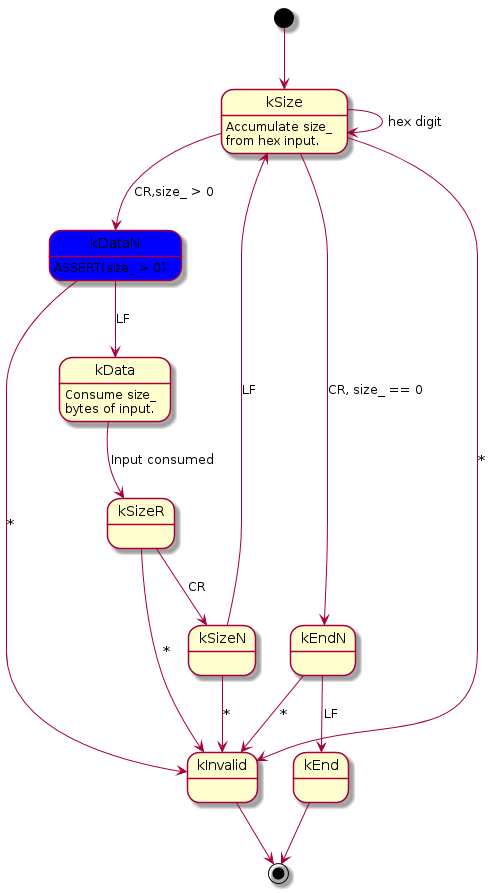

The diagram above was rendered by PlantUML. Its source (embedded in the PNG):
@startuml

skinparam state {
   backgroundColor<<SIZE_STATE>> Blue
}

kSize : Accumulate size_\nfrom hex input.
kData : Consume size_\nbytes of input.

[*] --> kSize
kSize --> kSize : hex digit
kSize --> kDataN : CR,size_ > 0
kSize --> kEndN : CR, size_ == 0
kSize --> kInvalid : *

state kDataN <<SIZE_STATE>>
kDataN --> kData : LF
kDataN --> kInvalid : *
kDataN : ASSERT(size_ > 0)

kEndN --> kEnd : LF
kEndN --> kInvalid : *

kData --> kSizeR : Input consumed

kSizeR --> kSizeN : CR
kSizeR --> kInvalid : *

kSizeN --> kSize : LF
kSizeN --> kInvalid : *

kInvalid --> [*]
kEnd --> [*]
@enduml